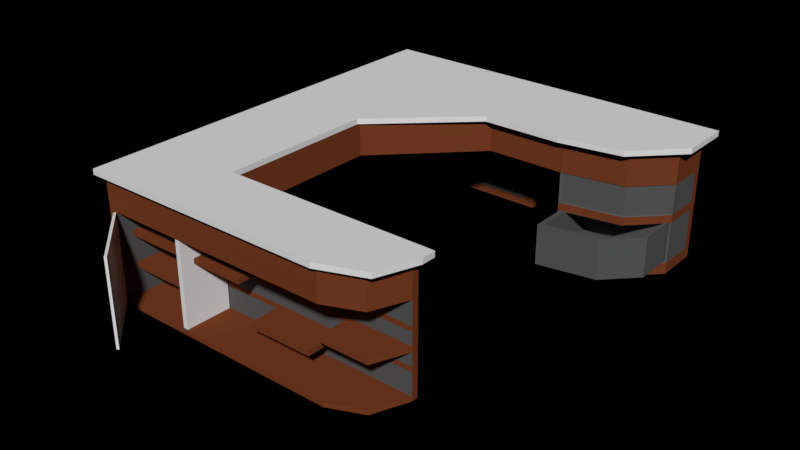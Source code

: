 # Source: Desk_02.blend  (saved by Blender 2.79.0; exported with 4.5.12 LTS)
import bpy
from mathutils import Matrix  # noqa: F401  (used for matrix-valued properties, if any)

bpy.ops.wm.read_factory_settings(use_empty=True)
scene = bpy.context.scene
scene.name = 'Scene'

# ---- collections
col_collection_1 = bpy.data.collections.new('Collection 1'); scene.collection.children.link(col_collection_1)

# ---- materials (node trees are filled in below, after node groups)
mat_material_001 = bpy.data.materials.new('Material.001')
mat_material_001.alpha_threshold = 0.0
mat_material_001.use_transparent_shadow = False
mat_material_001.diffuse_color = (0.1, 0.1, 0.1, 1.0)
mat_material_001.roughness = 0.5
mat_material_001.specular_intensity = 0.0
mat_material = bpy.data.materials.new('Material')
mat_material.alpha_threshold = 0.0
mat_material.use_transparent_shadow = False
mat_material.roughness = 0.5
mat_material.line_color = (0.0, 0.0, 0.0, 1.0)
mat_wood = bpy.data.materials.new('Wood')
mat_wood.alpha_threshold = 0.0
mat_wood.use_transparent_shadow = False
mat_wood.diffuse_color = (0.1902, 0.04864, 0.0174, 1.0)
mat_wood.roughness = 0.5
mat_wood.specular_intensity = 0.0

# ---- material node trees

# ---- world
world_world = bpy.data.worlds.new('World'); scene.world = world_world
world_world.color = (0.0, 0.0, 0.0)
world_world.use_sun_shadow = False
world_world.sun_shadow_jitter_overblur = 0.0
world_world.cycles.sampling_method = 'MANUAL'

# ---- meshes
me_cube_005 = bpy.data.meshes.new('Cube.005')
me_cube_005.from_pydata([(-0.5053, -0.4046, 0.8822), (0.1621, -0.2881, 0.8822), (0.3166, -0.1291, 0.8822), (0.5053, 0.06529, 0.8822), (0.5053, 0.06529, -0.8822), (-0.5053, -0.4046, -0.8822), (0.3166, -0.1291, -0.8822), (0.1621, -0.2881, -0.8822), (-0.5053, 0.5067, 0.8822), (0.1621, 0.5067, 0.8822), (0.3166, 0.5067, 0.8822), (0.5053, 0.5067, 0.8822), (0.5053, 0.5067, -0.8822), (-0.5053, 0.5067, -0.8822), (0.3166, 0.5067, -0.8822), (0.1621, 0.5067, -0.8822), (-0.4486, -0.3613, 0.8822), (0.1619, -0.2547, 0.8822), (0.3032, -0.1092, 0.8822), (0.4758, 0.06863, 0.8822), (-0.4486, 0.4781, 0.8822), (0.1619, 0.4781, 0.8822), (0.3032, 0.4781, 0.8822), (0.4758, 0.4781, 0.8822), (-0.4486, -0.3613, -0.5667), (0.1619, -0.2547, -0.5667), (0.3032, -0.1092, -0.5667), (0.4758, 0.06863, -0.5667), (-0.4486, 0.4781, -0.5667), (0.1619, 0.4781, -0.5667), (0.3032, 0.4781, -0.5667), (0.4758, 0.4781, -0.5667)], [], [(5, 7, 1, 0), (3, 2, 6, 4), (0, 8, 13, 5), (6, 14, 12, 4), (15, 14, 6, 7), (1, 7, 6, 2), (11, 10, 22, 23), (13, 15, 7, 5), (1, 2, 18, 17), (3, 4, 12, 11), (13, 8, 9, 15), (11, 12, 14, 10), (9, 10, 14, 15), (8, 0, 16, 20), (16, 17, 25, 24), (17, 18, 26, 25), (23, 22, 30, 31), (2, 3, 19, 18), (10, 9, 21, 22), (3, 11, 23, 19), (0, 1, 17, 16), (9, 8, 20, 21), (27, 31, 30, 26), (25, 26, 30, 29), (25, 29, 28, 24), (20, 16, 24, 28), (22, 21, 29, 30), (21, 20, 28, 29), (18, 19, 27, 26), (19, 23, 31, 27)])
me_cube_005.materials.append(mat_material_001)
me_cube_005.use_remesh_preserve_volume = False
me_cube_005.use_remesh_preserve_attributes = False
me_cube_005.use_mirror_vertex_groups = False
me_cube_005.update()
me_cube_004 = bpy.data.meshes.new('Cube.004')
me_cube_004.from_pydata([(-0.5053, -0.4046, 0.8822), (0.1621, -0.2881, 0.8822), (0.3166, -0.1291, 0.8822), (0.5053, 0.06529, 0.8822), (0.5053, 0.06529, -0.8822), (-0.5053, -0.4046, -0.8822), (0.3166, -0.1291, -0.8822), (0.1621, -0.2881, -0.8822), (-0.5053, 0.5067, 0.8822), (0.1621, 0.5067, 0.8822), (0.3166, 0.5067, 0.8822), (0.5053, 0.5067, 0.8822), (0.5053, 0.5067, -0.8822), (-0.5053, 0.5067, -0.8822), (0.3166, 0.5067, -0.8822), (0.1621, 0.5067, -0.8822), (-0.4486, -0.3613, 0.8822), (0.1619, -0.2547, 0.8822), (0.3032, -0.1092, 0.8822), (0.4758, 0.06863, 0.8822), (-0.4486, 0.4781, 0.8822), (0.1619, 0.4781, 0.8822), (0.3032, 0.4781, 0.8822), (0.4758, 0.4781, 0.8822), (-0.4486, -0.3613, -0.5667), (0.1619, -0.2547, -0.5667), (0.3032, -0.1092, -0.5667), (0.4758, 0.06863, -0.5667), (-0.4486, 0.4781, -0.5667), (0.1619, 0.4781, -0.5667), (0.3032, 0.4781, -0.5667), (0.4758, 0.4781, -0.5667)], [], [(5, 7, 1, 0), (3, 2, 6, 4), (0, 8, 13, 5), (6, 14, 12, 4), (15, 14, 6, 7), (1, 7, 6, 2), (11, 10, 22, 23), (13, 15, 7, 5), (1, 2, 18, 17), (3, 4, 12, 11), (13, 8, 9, 15), (11, 12, 14, 10), (9, 10, 14, 15), (8, 0, 16, 20), (16, 17, 25, 24), (17, 18, 26, 25), (23, 22, 30, 31), (2, 3, 19, 18), (10, 9, 21, 22), (3, 11, 23, 19), (0, 1, 17, 16), (9, 8, 20, 21), (27, 31, 30, 26), (25, 26, 30, 29), (25, 29, 28, 24), (20, 16, 24, 28), (22, 21, 29, 30), (21, 20, 28, 29), (18, 19, 27, 26), (19, 23, 31, 27)])
me_cube_004.materials.append(mat_material_001)
me_cube_004.use_remesh_preserve_volume = False
me_cube_004.use_remesh_preserve_attributes = False
me_cube_004.use_mirror_vertex_groups = False
me_cube_004.update()
me_cube_003 = bpy.data.meshes.new('Cube.003')
me_cube_003.from_pydata([(0.0005373, 2.35, 0.1654), (-2.079, 0.2573, 0.1654), (-2.079, 2.35, 0.1654), (0.0005367, 1.148, 0.1654), (-2.079, 1.257, 0.1654), (-0.9995, 0.2153, 0.1654), (2.079, 2.35, 0.1654), (-2.079, -2.35, 0.1654), (-1.558, -2.35, 0.1654), (0.8914, 1.148, 0.1654), (2.079, 1.752, 0.1654), (1.595, 1.263, 0.1654), (-1.499, 2.35, 0.1654), (-2.079, -1.705, 0.1654), (-2.079, 1.757, 0.1654), (0.912, 2.35, 0.1654), (-0.9995, -1.553, 0.1654), (-2.079, -1.553, 0.1654), (-1.896, 2.35, 0.1654), (-1.909, -2.35, 0.1654), (1.273, -2.159, 0.1654), (0.7739, -2.35, 0.1654), (1.437, -1.713, 0.1654), (1.437, -1.553, 0.1654), (-0.9995, -2.35, 0.1654), (-2.079, -2.08, 0.1654), (-2.079, 2.171, 0.1654), (2.079, 2.17, 0.1654), (-0.09946, 2.35, 0.1654), (-0.09946, 1.056, 0.1654), (-2.079, 0.3573, 0.1654), (-0.9022, 0.3061, 0.1654), (-2.079, 1.482, 0.1654), (1.811, 1.481, 0.1654), (-0.09946, 1.056, -0.1654), (-0.9022, 0.3061, -0.1654), (-0.9995, -2.35, -0.1654), (1.437, -1.553, -0.1654), (1.273, -2.159, -0.1654), (1.437, -1.713, -0.1654), (-1.558, -2.35, -0.1654), (-2.079, 0.2573, -0.1654), (-0.9995, -1.553, -0.1654), (-0.9995, 0.2153, -0.1654), (0.0005372, 2.35, -0.1654), (-2.079, 1.757, -0.1654), (-2.079, 1.482, -0.1654), (-2.079, -1.705, -0.1654), (-2.079, -1.553, -0.1654), (-1.499, 2.35, -0.1654), (0.0005366, 1.148, -0.1654), (2.079, 1.752, -0.1654), (2.079, 2.17, -0.1654), (1.811, 1.481, -0.1654), (0.8914, 1.148, -0.1654), (1.595, 1.263, -0.1654), (-1.909, -2.35, -0.1654), (0.7739, -2.35, -0.1654), (-2.079, -2.35, -0.1654), (-2.079, -2.08, -0.1654), (2.079, 2.35, -0.1654), (0.912, 2.35, -0.1654), (-0.09946, 2.35, -0.1654), (-2.079, 1.257, -0.1654), (-2.079, 0.3573, -0.1654), (-2.079, 2.171, -0.1654), (-2.079, 2.35, -0.1654), (-1.896, 2.35, -0.1654), (0.9018, 1.754, 0.1654), (0.9089, 2.171, 0.1654), (0.8971, 1.481, 0.1654), (0.8933, 1.262, 0.1654), (-0.09946, 1.482, 0.1654), (0.0005367, 1.482, 0.1654), (-0.09946, 2.171, 0.1654), (0.0005375, 2.171, 0.1654), (-0.09946, 1.755, 0.1654), (0.0005369, 1.755, 0.1654), (-0.09946, 1.26, 0.1654), (0.0005371, 1.26, 0.1654), (-1.526, 0.2357, -0.1654), (-1.525, 0.3332, -0.1654), (-1.513, 1.258, -0.1654), (-1.51, 1.482, -0.1654), (-1.507, 1.757, -0.1654), (-1.502, 2.171, -0.1654), (-1.502, 2.171, 0.1654), (-1.507, 1.757, 0.1654), (-1.51, 1.482, 0.1654), (-1.513, 1.258, 0.1654), (-1.525, 0.3332, 0.1654), (-1.526, 0.2357, 0.1654), (-1.902, 0.2504, -0.1654), (-1.902, 0.3495, -0.1654), (-1.899, 1.258, -0.1654), (-1.899, 1.482, -0.1654), (-1.898, 1.757, -0.1654), (-1.897, 2.171, -0.1654), (-1.897, 2.171, 0.1654), (-1.898, 1.757, 0.1654), (-1.899, 1.482, 0.1654), (-1.899, 1.258, 0.1654), (-1.902, 0.3495, 0.1654), (-1.902, 0.2504, 0.1654), (-0.9995, -1.708, 0.1654), (-1.55, -1.707, 0.1654), (-1.907, -1.706, 0.1654), (-1.907, -1.706, -0.1654), (-1.55, -1.707, -0.1654), (-0.9995, -1.708, -0.1654), (-1.908, -2.084, -0.1654), (-1.555, -2.092, -0.1654), (-0.9995, -2.105, -0.1654), (-0.9995, -2.105, 0.1654), (-1.555, -2.092, 0.1654), (-1.908, -2.084, 0.1654), (-1.907, -1.553, 0.1654), (-1.548, -1.553, 0.1654), (-1.548, -1.553, -0.1654), (-1.907, -1.553, -0.1654)], [], [(6, 27, 52, 60), (2, 18, 67, 66), (13, 17, 48, 47), (14, 26, 65, 45), (12, 28, 62, 49), (25, 13, 47, 59), (9, 3, 50, 54), (24, 8, 40, 36), (27, 10, 51, 52), (16, 23, 37, 42), (20, 21, 57, 38), (33, 11, 55, 53), (23, 22, 39, 37), (11, 9, 54, 55), (22, 20, 38, 39), (29, 31, 35, 34), (19, 7, 58, 56), (1, 30, 64, 41), (21, 24, 36, 57), (8, 19, 56, 40), (3, 29, 34, 50), (7, 25, 59, 58), (18, 12, 49, 67), (10, 33, 53, 51), (15, 6, 60, 61), (17, 1, 41, 48), (28, 0, 44, 62), (5, 16, 42, 43), (31, 5, 43, 35), (30, 4, 63, 64), (0, 15, 61, 44), (4, 32, 46, 63), (26, 2, 66, 65), (32, 14, 45, 46), (109, 42, 37, 39), (11, 71, 9), (85, 49, 62, 44, 61, 60, 52), (12, 86, 74, 28), (84, 51, 53, 83), (85, 52, 51, 84), (87, 88, 72, 76), (86, 87, 76, 74), (83, 53, 55, 82), (33, 70, 71, 11), (9, 71, 79, 3), (71, 70, 73, 79), (68, 70, 33, 10), (15, 69, 27, 6), (69, 68, 10, 27), (3, 79, 78, 29), (115, 25, 7, 19), (79, 73, 72, 78), (101, 100, 32, 4), (76, 72, 73, 77), (77, 73, 70, 68), (28, 74, 75, 0), (0, 75, 69, 15), (74, 76, 77, 75), (75, 77, 68, 69), (82, 55, 54, 50, 34, 35, 81), (81, 35, 43, 80), (102, 30, 1, 103), (102, 101, 4, 30), (97, 85, 84, 96), (96, 84, 83, 95), (95, 83, 82, 94), (94, 82, 81, 93), (93, 81, 80, 92), (67, 49, 85, 97), (110, 111, 40, 56), (31, 90, 91, 5), (29, 78, 89, 90, 31), (78, 72, 88, 89), (99, 100, 88, 87), (98, 99, 87, 86), (18, 98, 86, 12), (113, 24, 21, 20), (65, 97, 96, 45), (45, 96, 95, 46), (46, 95, 94, 63), (63, 94, 93, 64), (64, 93, 92, 41), (66, 67, 97, 65), (59, 110, 56, 58), (90, 102, 103, 91), (90, 89, 101, 102), (89, 88, 100, 101), (14, 32, 100, 99), (26, 14, 99, 98), (114, 115, 19, 8), (2, 26, 98, 18), (111, 112, 36, 40), (113, 114, 8, 24), (117, 116, 106, 105), (16, 117, 105, 104), (16, 104, 22, 23), (116, 17, 13, 106), (118, 42, 109, 108), (119, 118, 108, 107), (48, 119, 107, 47), (112, 109, 39, 38), (108, 109, 112, 111), (107, 108, 111, 110), (47, 107, 110, 59), (36, 112, 38, 57), (105, 106, 115, 114), (104, 105, 114, 113), (106, 13, 25, 115), (104, 113, 20, 22), (91, 103, 116, 117), (103, 1, 17, 116), (5, 91, 117, 16), (92, 80, 118, 119), (41, 92, 119, 48), (80, 43, 42, 118)])
me_cube_003.materials.append(mat_material)
me_cube_003.use_remesh_preserve_volume = False
me_cube_003.use_remesh_preserve_attributes = False
me_cube_003.use_mirror_vertex_groups = False
me_cube_003.update()
me_cube_002 = bpy.data.meshes.new('Cube.002')
me_cube_002.from_pydata([(0.8995, -0.01401, -1.282), (0.8995, -0.01401, -2.653), (0.8406, -0.01323, -2.653), (0.8995, -0.01401, 2.653), (0.8995, -0.01401, 1.244), (0.8995, -0.01401, 0.9411), (0.8995, -0.01401, 0.1516), (0.8995, -0.01401, -0.1516), (0.8995, -0.01401, -0.689), (0.8995, -0.01401, -0.9785), (0.8406, -0.01284, 2.653), (0.8406, -0.01294, 1.244), (0.8406, -0.01296, 0.9411), (0.8406, -0.01303, 0.1516), (0.8406, -0.01305, -0.1516), (0.8406, -0.01311, -0.9785), (0.8406, -0.01313, -1.282), (0.8406, -0.01309, -0.689), (0.8999, 0.01393, -0.6891), (0.8999, 0.01393, -0.9785), (0.8411, 0.01501, 1.244), (0.8411, 0.0151, 2.653), (0.8999, 0.01393, -1.282), (0.8999, 0.01393, -2.653), (0.8411, 0.01491, 0.1516), (0.8411, 0.01498, 0.9411), (0.8999, 0.01393, -0.1516), (0.8411, 0.01471, -2.653), (0.8411, 0.01485, -0.6891), (0.8411, 0.01489, -0.1516), (0.8999, 0.01393, 2.653), (0.8411, 0.01483, -0.9785), (0.8999, 0.01393, 1.244), (0.8999, 0.01393, 0.9411), (0.8999, 0.01393, 0.1516), (0.8411, 0.01481, -1.282), (-0.0002301, -0.01387, 1.244), (-0.0002301, -0.01389, 0.9411), (-0.0002301, -0.01396, 0.1516), (-0.0002301, -0.01398, -0.1516), (-0.0002301, -0.01404, -0.9785), (-0.00023, -0.01407, -1.282), (-0.00023, -0.01417, -2.653), (-0.00023, -0.01377, 2.653), (-0.00023, -0.01402, -0.6891), (0.00023, 0.01408, 1.244), (0.00023, 0.01398, 0.1516), (0.00023, 0.01392, -0.6891), (0.00023, 0.0139, -0.9785), (0.00023, 0.01388, -1.282), (0.0002301, 0.01417, 2.653), (0.00023, 0.01405, 0.941), (0.00023, 0.01378, -2.653), (0.00023, 0.01396, -0.1516)], [], [(3, 10, 11, 4), (4, 11, 12, 5), (5, 12, 13, 6), (6, 13, 14, 7), (7, 14, 17, 8), (8, 17, 15, 9), (9, 15, 16, 0), (0, 16, 2, 1), (19, 18, 8, 9), (11, 10, 43, 36), (22, 19, 9, 0), (23, 22, 0, 1), (24, 29, 53, 46), (18, 26, 7, 8), (27, 23, 1, 2), (2, 16, 41, 42), (30, 21, 10, 3), (16, 15, 40, 41), (32, 30, 3, 4), (29, 28, 47, 53), (33, 32, 4, 5), (31, 35, 49, 48), (34, 33, 5, 6), (14, 13, 38, 39), (26, 34, 6, 7), (21, 20, 45, 50), (50, 45, 36, 43), (51, 46, 38, 37), (53, 47, 44, 39), (47, 48, 40, 44), (45, 51, 37, 36), (46, 53, 39, 38), (48, 49, 41, 40), (49, 52, 42, 41), (25, 24, 46, 51), (13, 12, 37, 38), (27, 2, 42, 52), (20, 25, 51, 45), (17, 14, 39, 44), (10, 21, 50, 43), (35, 27, 52, 49), (15, 17, 44, 40), (28, 31, 48, 47), (12, 11, 36, 37)])
me_cube_002.materials.append(mat_material)
me_cube_002.use_remesh_preserve_volume = False
me_cube_002.use_remesh_preserve_attributes = False
me_cube_002.use_mirror_vertex_groups = False
me_cube_002.update()
me_cube_001 = bpy.data.meshes.new('Cube.001')
me_cube_001.from_pydata([(0.4544, 0.2789, 2.653), (0.4544, 0.2789, -2.653), (0.4544, 0.2789, 1.244), (0.4544, 0.2789, 0.9407), (0.4544, 0.2789, 0.1513), (0.4544, 0.2789, -0.1519), (0.4544, 0.2789, -0.9788), (0.4544, 0.2789, -1.282), (0.4544, 0.2789, -0.6894), (0.3956, 0.2799, -0.6894), (0.3956, 0.2798, -0.9788), (0.3956, 0.2801, 2.653), (0.3956, 0.2798, -1.282), (0.3956, 0.28, 1.244), (0.3956, 0.2797, -2.653), (0.3956, 0.28, 0.9407), (0.3956, 0.2799, 0.1513), (0.3956, 0.2799, -0.1519), (0.4457, -0.252, -0.6888), (0.4457, -0.252, -0.9782), (0.3869, -0.2509, 1.245), (0.3869, -0.2508, 2.653), (0.4457, -0.252, -1.281), (0.4457, -0.252, -2.653), (0.3869, -0.251, 0.1519), (0.3869, -0.251, 0.9413), (0.4457, -0.252, -0.1513), (0.3869, -0.2512, -2.653), (0.3869, -0.2511, -0.6888), (0.3869, -0.251, -0.1513), (0.4457, -0.252, 2.653), (0.3869, -0.2511, -0.9782), (0.4457, -0.252, 1.245), (0.4457, -0.252, 0.9413), (0.4457, -0.252, 0.1519), (0.3869, -0.2511, -1.281)], [], [(0, 2, 13, 11), (2, 3, 15, 13), (3, 4, 16, 15), (4, 5, 17, 16), (5, 8, 9, 17), (8, 6, 10, 9), (6, 7, 12, 10), (7, 1, 14, 12), (12, 14, 27, 35), (5, 4, 34, 26), (10, 12, 35, 31), (4, 3, 33, 34), (16, 17, 29, 24), (3, 2, 32, 33), (13, 15, 25, 20), (2, 0, 30, 32), (9, 10, 31, 28), (0, 11, 21, 30), (17, 9, 28, 29), (14, 1, 23, 27), (8, 5, 26, 18), (15, 16, 24, 25), (1, 7, 22, 23), (7, 6, 19, 22), (11, 13, 20, 21), (6, 8, 18, 19), (21, 20, 32, 30), (20, 25, 33, 32), (25, 24, 34, 33), (24, 29, 26, 34), (29, 28, 18, 26), (28, 31, 19, 18), (31, 35, 22, 19), (35, 27, 23, 22)])
me_cube_001.materials.append(mat_material)
me_cube_001.use_remesh_preserve_volume = False
me_cube_001.use_remesh_preserve_attributes = False
me_cube_001.use_mirror_vertex_groups = False
me_cube_001.update()
me_cube = bpy.data.meshes.new('Cube')
me_cube.from_pydata([(0.02218, 2.265, 1.789), (-1.978, 0.2648, 1.789), (-1.978, 2.265, 1.789), (0.02218, 2.265, 3.789), (-1.978, 0.2648, 3.789), (-1.978, 2.265, 3.789), (0.02218, 1.265, 1.789), (-1.978, 1.265, 1.789), (0.02218, 1.265, 3.789), (-1.978, 1.265, 3.789), (-0.9778, 2.265, 1.789), (-0.9778, 0.2648, 1.789), (-0.9778, 2.265, 3.789), (-0.9778, 0.2648, 3.789), (-0.9778, 1.265, 1.789), (1.978, 2.265, 1.789), (1.978, 2.265, 3.789), (-1.978, -2.265, 1.789), (-1.978, -2.265, 3.789), (-0.9778, -1.706, 1.789), (-1.537, -2.265, 1.789), (-0.9778, -2.101, 1.789), (-1.537, -2.265, 3.789), (1.978, 1.76, 1.789), (0.913, 1.265, 1.789), (1.616, 1.388, 1.789), (0.913, 1.265, 3.789), (1.978, 1.76, 3.789), (1.616, 1.388, 3.789), (-1.478, 2.265, 1.789), (-1.478, 0.2648, 1.789), (-1.478, 2.265, 3.789), (-1.478, 1.265, 1.789), (-1.978, -1.698, 3.789), (-1.978, -1.698, 1.789), (-1.514, -1.698, 1.789), (-1.978, 1.765, 1.789), (-1.978, 1.765, 3.789), (0.02218, 1.765, 1.789), (-0.9778, 1.765, 1.789), (-1.478, 1.765, 1.789), (0.9336, 2.265, 3.789), (0.913, 2.265, 1.789), (0.913, 1.762, 1.789), (-0.9778, -1.631, 1.789), (-0.9778, -1.631, 3.789), (-1.513, -1.624, 1.789), (-1.978, -1.624, 3.789), (-1.978, -1.624, 1.789), (-1.875, 2.265, 1.789), (-1.875, 0.2648, 1.789), (-1.875, 2.265, 3.789), (-1.875, 1.265, 1.789), (-1.887, -2.265, 1.789), (-1.887, -2.265, 3.789), (-1.882, -1.698, 1.789), (-1.875, 1.765, 1.789), (-1.882, -1.624, 1.789), (-1.978, -1.698, -3.789), (-1.978, -2.265, -3.789), (-0.9778, -1.631, -3.789), (-0.9778, -1.706, -3.789), (-1.887, -2.265, -3.789), (-1.978, -1.624, -3.789), (-1.882, -1.698, -3.789), (-1.514, -1.698, -3.789), (-1.513, -1.624, -3.789), (-1.882, -1.624, -3.789), (-0.9778, -1.706, -3.517), (-1.978, -1.624, -3.517), (-1.882, -1.624, -3.517), (-0.9778, -1.631, -3.517), (-1.887, -2.265, -3.517), (-1.882, -1.698, -3.517), (-1.978, -2.265, -3.517), (-1.513, -1.624, -3.517), (-1.978, -1.698, -3.517), (-1.514, -1.698, -3.517), (-0.9778, -2.101, -3.789), (-0.9778, -2.101, -3.517), (-1.52, -2.265, -3.789), (-1.52, -2.265, -3.517), (1.191, -2.101, 3.789), (0.7956, -2.265, 3.789), (0.7956, -2.265, 1.789), (1.191, -2.101, 1.789), (1.355, -1.706, 3.789), (1.355, -1.706, 1.789), (1.355, -1.631, 1.789), (1.355, -1.631, 3.789), (1.355, -1.706, -3.517), (1.355, -1.706, -3.789), (1.355, -1.631, -3.789), (1.355, -1.631, -3.517), (1.191, -2.101, -3.789), (1.191, -2.101, -3.517), (0.8124, -2.265, -3.789), (0.8124, -2.265, -3.517), (0.913, 1.265, -3.789), (1.616, 1.388, -3.789), (1.978, 1.76, -3.789), (1.978, 2.265, -3.789), (0.913, 2.265, -3.789), (0.913, 1.762, -3.789), (-0.9778, -2.265, 3.789), (-0.9778, -2.265, 1.789), (-0.9778, -2.265, -3.789), (-0.9778, -2.265, -3.517), (-1.978, -2.077, 1.789), (-1.978, -2.09, -3.517), (-1.978, -2.072, 3.789), (-1.978, -2.094, -3.789), (-1.518, -2.097, -3.789), (-1.886, -2.094, -3.789), (-1.885, -2.101, -3.517), (-1.885, -2.101, 1.789), (-1.529, -2.101, 1.789), (-1.518, -2.101, -3.517), (-1.978, 2.179, 1.789), (-1.978, 2.179, 3.789), (-0.9778, 2.179, 1.789), (1.978, 2.178, 1.789), (1.978, 2.178, 3.789), (-1.478, 2.179, 1.789), (0.02218, 2.179, 1.789), (0.913, 2.178, 1.789), (-1.875, 2.179, 1.789), (1.978, 2.178, -3.789), (0.913, 2.178, -3.789), (-1.875, 2.265, -3.789), (-1.978, 2.265, -3.789), (-1.875, 0.2648, -3.789), (-1.978, 0.2648, -3.789), (-1.978, 2.179, -3.789), (-1.978, 1.265, -3.789), (-1.875, 1.265, -3.789), (0.02218, 2.265, -3.789), (-0.9778, 2.265, -3.789), (-0.9778, 2.179, -3.789), (-1.478, 2.265, -3.789), (-1.478, 2.179, -3.789), (-1.978, 1.765, -3.789), (-1.875, 1.765, -3.789), (-1.875, 2.179, -3.789), (0.02218, 2.179, -3.789), (-0.07782, 2.265, 1.789), (-0.07782, 2.265, 3.789), (-0.07782, 1.265, 1.789), (-0.07782, 1.765, 1.789), (-0.07782, 2.179, 1.789), (-0.07782, 2.265, -3.789), (-0.07782, 2.179, -3.789), (-0.07782, 1.16, 1.789), (-0.07782, 1.166, 3.789), (-1.978, 0.3648, 1.789), (-1.978, 0.3648, 3.789), (-0.9778, 0.3648, 1.789), (-1.478, 0.3648, 1.789), (-1.875, 0.3648, 1.789), (-1.978, 0.3648, -3.789), (-1.875, 0.3648, -3.789), (-0.07782, 1.49, 1.789), (-0.8965, 0.3458, 1.789), (-0.8806, 0.3622, 3.789), (-1.875, 1.49, -3.789), (-1.978, 1.49, -3.789), (0.913, 1.489, -3.789), (1.779, 1.555, -3.789), (-1.875, 1.49, 1.789), (0.913, 1.489, 1.789), (-1.478, 1.49, 1.789), (-0.9778, 1.49, 1.789), (-1.978, 1.49, 3.789), (-1.978, 1.49, 1.789), (1.779, 1.555, 1.789), (1.779, 1.555, 3.789), (0.02218, 1.49, 1.789), (-1.875, 0.3648, -1.558), (-1.875, 0.3648, -0.4422), (-1.875, 1.265, -0.4422), (-1.875, 1.265, -1.558), (-1.978, 0.3648, -1.558), (-1.978, 0.3648, -0.4422), (-1.978, 0.2648, -1.558), (-1.978, 0.2648, -0.4422), (-0.07782, 2.179, -1.558), (-0.07782, 2.179, -0.4422), (0.02218, 2.179, -0.4422), (0.02218, 2.179, -1.558), (-0.07782, 2.265, -1.558), (-0.07782, 2.265, -0.4422), (-0.9778, 2.265, -0.4422), (-0.9778, 2.265, -1.558), (-1.875, 1.765, -1.558), (-1.875, 1.765, -0.4422), (-1.478, 2.265, -0.4422), (-1.478, 2.265, -1.558), (-1.875, 2.265, -1.558), (-1.875, 2.265, -0.4422), (-1.978, 1.765, -0.4422), (-1.978, 1.765, -1.558), (-1.978, 1.265, -1.558), (-1.978, 1.265, -0.4422), (-1.978, 2.179, -0.4422), (-1.978, 2.179, -1.558), (0.02218, 2.265, -0.4422), (0.02218, 2.265, -1.558), (-1.978, 2.265, -0.4422), (-1.978, 2.265, -1.558), (-1.875, 0.2648, -0.4422), (-1.875, 0.2648, -1.558), (-0.9778, 2.179, -1.558), (-0.9778, 2.179, -0.4422), (-1.875, 2.179, -1.558), (-1.875, 2.179, -0.4422), (-1.478, 2.179, -0.4422), (-1.478, 2.179, -1.558), (-1.875, 1.49, -1.558), (-1.875, 1.49, -0.4422), (-1.978, 1.49, -1.558), (-1.978, 1.49, -0.4422), (-1.203, 2.265, 1.789), (-1.203, 0.2648, 1.789), (-1.203, 2.265, 3.789), (-1.203, 1.265, 1.789), (-1.219, -1.702, 1.789), (-1.203, 1.765, 1.789), (-1.219, -1.628, 1.789), (-1.219, -1.702, -3.789), (-1.219, -1.628, -3.789), (-1.219, -1.702, -3.517), (-1.219, -1.628, -3.517), (-1.222, -2.265, -3.789), (-1.229, -2.265, 3.789), (-1.229, -2.265, 1.789), (-1.222, -2.265, -3.517), (-1.221, -2.099, -3.789), (-1.226, -2.101, 1.789), (-1.221, -2.101, -3.517), (-1.203, 2.179, 1.789), (-1.203, 2.265, -3.789), (-1.203, 2.179, -3.789), (-1.203, 0.3648, 1.789), (-1.203, 2.265, -1.558), (-1.203, 2.265, -0.4422), (-1.203, 2.179, -0.4422), (-1.203, 2.179, -1.558), (-1.203, 1.49, 1.789), (1.616, 1.388, -0.07041), (1.616, 1.388, -3.077), (1.978, 1.76, -3.077), (1.978, 1.76, -0.07041), (0.913, 1.762, -0.07041), (0.913, 1.762, -3.077), (0.913, 1.265, -3.077), (0.913, 1.265, -0.07041), (0.913, 2.265, -0.07041), (0.913, 2.265, -3.077), (1.978, 2.265, -3.077), (1.978, 2.265, -0.07041), (1.978, 2.178, -0.07041), (1.978, 2.178, -3.077), (0.913, 2.178, -0.07041), (0.913, 2.178, -3.077), (0.913, 1.489, -0.07041), (0.913, 1.489, -3.077), (1.779, 1.555, -0.07041), (1.779, 1.555, -3.077), (0.9402, 1.277, 1.741), (1.608, 1.394, 1.741), (1.762, 1.553, 1.741), (1.951, 1.747, 1.741), (1.951, 1.747, -0.02306), (0.9402, 1.277, -0.02306), (1.608, 1.394, -0.02306), (1.762, 1.553, -0.02306), (0.9402, 2.178, 1.741), (1.608, 2.172, 1.741), (1.762, 2.172, 1.741), (1.951, 2.172, 1.741), (1.951, 2.172, -0.02306), (0.9402, 2.178, -0.02306), (1.608, 2.172, -0.02306), (1.762, 2.172, -0.02306), (1.616, 1.388, -0.5568), (1.978, 1.76, -0.5568), (0.913, 1.762, -0.5568), (0.913, 1.265, -0.5568), (0.913, 2.265, -0.5568), (1.978, 2.265, -0.5568), (1.978, 2.178, -0.5568), (0.913, 2.178, -0.5568), (0.913, 1.489, -0.5568), (1.779, 1.555, -0.5568), (1.609, 1.393, -0.611), (1.609, 1.393, -3.022), (1.765, 1.553, -0.611), (1.765, 1.553, -3.022), (1.955, 1.749, -3.022), (0.9359, 1.275, -3.022), (1.955, 1.749, -0.611), (0.9359, 1.275, -0.611), (1.609, 2.178, -0.611), (1.609, 2.178, -3.022), (1.765, 2.178, -0.611), (1.765, 2.178, -3.022), (1.955, 2.178, -3.022), (0.9286, 2.178, -3.022), (1.955, 2.178, -0.611), (0.9286, 2.178, -0.611), (-1.978, -1.624, -2.146), (-1.978, -1.624, -1.843), (-1.978, -1.624, -1.016), (-1.978, -1.624, -0.7127), (-1.978, -1.624, 0.07677), (-1.978, -1.624, 0.38), (-0.9778, -1.631, -2.146), (-0.9778, -1.631, -1.843), (-0.9778, -1.631, -1.016), (-0.9778, -1.631, -0.7127), (-0.9778, -1.631, 0.07677), (-0.9778, -1.631, 0.38), (-1.882, -1.698, -2.146), (-1.882, -1.698, -1.843), (-1.882, -1.698, -1.016), (-1.882, -1.698, -0.7127), (-1.882, -1.698, 0.07677), (-1.882, -1.698, 0.38), (-1.513, -1.624, -2.146), (-1.513, -1.624, -1.843), (-1.513, -1.624, -1.016), (-1.513, -1.624, -0.7127), (-1.513, -1.624, 0.07677), (-1.513, -1.624, 0.38), (-1.978, -1.698, -2.146), (-1.978, -1.698, -1.843), (-1.978, -1.698, -1.016), (-1.978, -1.698, -0.7127), (-1.978, -1.698, 0.07677), (-1.978, -1.698, 0.38), (-0.9778, -1.706, 0.38), (-0.9778, -1.706, 0.07677), (-0.9778, -1.706, -0.7127), (-0.9778, -1.706, -1.016), (-0.9778, -1.706, -1.843), (-0.9778, -1.706, -2.146), (-1.882, -1.624, 0.38), (-1.882, -1.624, 0.07677), (-1.882, -1.624, -0.7127), (-1.882, -1.624, -1.016), (-1.882, -1.624, -1.843), (-1.882, -1.624, -2.146), (-1.887, -2.265, 0.38), (-1.887, -2.265, 0.07677), (-1.887, -2.265, -0.7127), (-1.887, -2.265, -1.016), (-1.887, -2.265, -1.843), (-1.887, -2.265, -2.146), (-1.978, -2.265, 0.38), (-1.978, -2.265, 0.07677), (-1.978, -2.265, -0.7127), (-1.978, -2.265, -1.016), (-1.978, -2.265, -1.843), (-1.978, -2.265, -2.146), (-1.514, -1.698, 0.38), (-1.514, -1.698, 0.07677), (-1.514, -1.698, -0.7127), (-1.514, -1.698, -1.016), (-1.514, -1.698, -1.843), (-1.514, -1.698, -2.146), (1.355, -1.631, -2.146), (1.355, -1.631, -1.843), (1.355, -1.631, -1.016), (1.355, -1.631, -0.7127), (1.355, -1.631, 0.07677), (1.355, -1.631, 0.38), (1.355, -1.706, 0.38), (1.355, -1.706, 0.07677), (1.355, -1.706, -0.7127), (1.355, -1.706, -1.016), (1.355, -1.706, -1.843), (1.355, -1.706, -2.146), (-1.978, -2.088, -2.146), (-1.978, -2.086, -1.843), (-1.978, -2.084, -1.016), (-1.978, -2.083, -0.7127), (-1.978, -2.081, 0.07677), (-1.978, -2.079, 0.38), (-1.885, -2.101, 0.38), (-1.885, -2.101, 0.07677), (-1.885, -2.101, -0.7127), (-1.885, -2.101, -1.016), (-1.885, -2.101, -1.843), (-1.885, -2.101, -2.146), (-1.219, -1.628, 0.38), (-1.219, -1.628, 0.07677), (-1.219, -1.628, -0.7127), (-1.219, -1.628, -1.016), (-1.219, -1.628, -1.843), (-1.219, -1.628, -2.146), (-1.219, -1.702, 0.38), (-1.219, -1.702, 0.07677), (-1.219, -1.702, -0.7127), (-1.219, -1.702, -1.016), (-1.219, -1.702, -1.843), (-1.219, -1.702, -2.146), (0.6128, -2.265, 1.789), (0.6128, -2.265, 3.789), (0.625, -1.706, -3.789), (0.625, -1.631, -3.789), (0.625, -1.631, -3.517), (0.625, -2.101, 1.789), (0.625, -2.101, -3.517), (0.625, -1.706, -3.517), (0.625, -1.631, 3.789), (0.625, -2.101, -3.789), (0.625, -1.706, 1.789), (0.625, -1.631, 1.789), (0.625, -2.265, -3.517), (0.625, -2.265, -3.789), (0.625, -1.631, -2.146), (0.625, -1.631, -1.843), (0.625, -1.631, -1.016), (0.625, -1.631, -0.7127), (0.625, -1.631, 0.07677), (0.625, -1.631, 0.38), (0.625, -1.706, 0.38), (0.625, -1.706, 0.07677), (0.625, -1.706, -0.7127), (0.625, -1.706, -1.016), (0.625, -1.706, -1.843), (0.625, -1.706, -2.146), (1.191, -2.101, -0.7127), (1.191, -2.101, -1.016), (0.625, -2.101, -0.7127), (0.625, -2.101, -1.016), (-0.3684, -1.706, -3.789), (-0.3684, -1.631, -3.789), (-0.3684, -1.706, -3.517), (-0.3684, -1.631, 3.789), (-0.3684, -1.706, 1.789), (-0.3684, -2.265, -3.789), (-0.3731, -2.265, 1.789), (-0.3731, -2.265, 3.789), (-0.3684, -1.631, -3.517), (-0.3684, -2.101, 1.789), (-0.3684, -2.101, -3.517), (-0.3684, -2.101, -3.789), (-0.3684, -1.631, 1.789), (-0.3684, -2.265, -3.517), (-0.3684, -1.631, -2.146), (-0.3684, -1.631, -1.843), (-0.3684, -1.631, -1.016), (-0.3684, -1.631, -0.7127), (-0.3684, -1.631, 0.07677), (-0.3684, -1.631, 0.38), (-0.3684, -1.706, 0.38), (-0.3684, -1.706, 0.07677), (-0.3684, -1.706, -0.7127), (-0.3684, -1.706, -1.016), (-0.3684, -1.706, -1.843), (-0.3684, -1.706, -2.146), (-0.9778, -2.101, 0.38), (-0.9778, -2.101, 0.07677), (-0.3684, -2.101, 0.38), (-0.3684, -2.101, 0.07677), (-0.2546, -2.265, 1.789), (-0.2546, -2.265, 3.789), (-0.2462, -1.631, -3.517), (-0.2462, -2.101, 1.789), (-0.2462, -2.101, -3.517), (-0.2462, -2.101, -3.789), (-0.2462, -1.631, 1.789), (-0.2462, -2.265, -3.517), (-0.2462, -1.631, -2.146), (-0.2462, -1.631, -1.843), (-0.2462, -1.631, -1.016), (-0.2462, -1.631, -0.7127), (-0.2462, -1.631, 0.07677), (-0.2462, -1.631, 0.38), (-0.2462, -1.706, 0.38), (-0.2462, -1.706, 0.07677), (-0.2462, -1.706, -0.7127), (-0.2462, -1.706, -1.016), (-0.2462, -1.706, -1.843), (-0.2462, -1.706, -2.146), (-0.2462, -1.706, -3.789), (-0.2462, -1.631, -3.789), (-0.2462, -1.706, -3.517), (-0.2462, -1.631, 3.789), (-0.2462, -1.706, 1.789), (-0.2462, -2.265, -3.789), (0.4843, -2.265, 1.789), (0.4843, -2.265, 3.789), (0.4959, -1.631, -3.517), (0.4959, -2.101, 1.789), (0.4959, -2.101, -3.517), (0.4959, -2.101, -3.789), (0.4959, -1.631, 1.789), (0.4959, -2.265, -3.517), (0.4959, -1.631, -2.146), (0.4959, -1.631, -1.843), (0.4959, -1.631, -1.016), (0.4959, -1.631, -0.7127), (0.4959, -1.631, 0.07677), (0.4959, -1.631, 0.38), (0.4959, -1.706, 0.38), (0.4959, -1.706, 0.07677), (0.4959, -1.706, -0.7127), (0.4959, -1.706, -1.016), (0.4959, -1.706, -1.843), (0.4959, -1.706, -2.146), (0.4959, -1.706, -3.789), (0.4959, -1.631, -3.789), (0.4959, -1.706, -3.517), (0.4959, -1.631, 3.789), (0.4959, -1.706, 1.789), (0.4959, -2.265, -3.789), (-0.2462, -2.101, -2.146), (-0.2462, -2.101, -1.843), (0.4959, -2.101, -1.843), (0.4959, -2.101, -2.146), (-1.978, -1.624, -1.553), (-0.9778, -1.631, -1.553), (-1.882, -1.698, -1.553), (-1.513, -1.624, -1.553), (-1.978, -1.698, -1.553), (-0.9778, -1.706, -1.553), (-1.882, -1.624, -1.553), (-1.887, -2.265, -1.553), (-1.978, -2.265, -1.553), (-1.514, -1.698, -1.553), (1.355, -1.631, -1.553), (1.355, -1.706, -1.553), (-1.978, -2.085, -1.553), (-1.885, -2.101, -1.553), (-1.219, -1.628, -1.553), (-1.219, -1.702, -1.553), (0.625, -1.706, -1.553), (0.625, -1.631, -1.553), (-0.3684, -1.631, -1.553), (-0.3684, -1.706, -1.553), (-0.2462, -1.631, -1.553), (-0.2462, -1.706, -1.553), (0.4959, -1.631, -1.553), (0.4959, -1.706, -1.553), (-1.219, -2.101, -1.843), (-1.219, -2.101, -1.553), (-1.514, -2.101, -1.843), (-1.514, -2.101, -1.553), (-1.219, -2.101, 0.38), (-1.219, -2.101, 0.07677), (-1.513, -2.101, 0.38), (-1.514, -2.101, 0.07677), (-1.037, -1.705, -1.553), (-1.037, -2.265, 1.789), (-1.037, -2.101, -3.517), (-1.037, -1.705, -1.843), (-1.037, -1.705, 1.789), (-1.037, -1.705, -2.146), (-1.037, -1.705, 0.38), (-1.037, -1.705, -3.517), (-1.037, -2.101, 1.789), (-1.037, -2.265, -3.789), (-1.037, -1.705, 0.07677), (-1.037, -1.705, -0.7127), (-1.037, -2.265, -3.517), (-1.037, -2.265, 3.789), (-1.037, -1.705, -1.016), (-1.886, -2.199, 1.789), (-1.519, -2.199, -3.517), (0.9537, -2.199, 3.789), (0.9537, -2.199, 1.789), (0.9638, -2.199, -3.789), (0.9638, -2.199, -3.517), (-0.9778, -2.199, 1.789), (-0.9778, -2.199, -3.517), (-0.9778, -2.199, -3.789), (-1.886, -2.199, -3.517), (-1.534, -2.199, 1.789), (-1.228, -2.199, 1.789), (-1.221, -2.199, -3.517), (-1.886, -2.199, -2.146), (-1.886, -2.199, -1.843), (-1.886, -2.199, -1.016), (-1.886, -2.199, -0.7127), (-1.886, -2.199, 0.07677), (-1.886, -2.199, 0.38), (0.625, -2.199, -3.789), (0.6177, -2.199, 1.789), (0.625, -2.199, -3.517), (-0.3684, -2.199, -3.517), (-0.3712, -2.199, 1.789), (-0.3684, -2.199, -3.789), (-0.2462, -2.199, -3.517), (-0.2512, -2.199, 1.789), (-0.2462, -2.199, -3.789), (0.4959, -2.199, -3.517), (0.4889, -2.199, 1.789), (0.4959, -2.199, -3.789), (-1.886, -2.199, -1.553), (-1.037, -2.199, 1.789), (-1.037, -2.199, -3.517), (-1.037, -2.101, 0.38), (-1.037, -2.101, 0.07677), (-1.037, -2.101, -1.843), (-1.037, -2.101, -1.553), (-1.875, 1.49, -3.298), (-1.978, 1.49, -3.298), (-1.875, 0.3648, -3.298), (-1.875, 1.265, -3.298), (-1.978, 0.3648, -3.298), (-1.978, 0.2648, -3.298), (-0.07782, 2.179, -3.298), (0.02218, 2.179, -3.298), (-0.07782, 2.265, -3.298), (-0.9778, 2.265, -3.298), (-1.875, 1.765, -3.298), (-1.478, 2.265, -3.298), (-1.875, 2.265, -3.298), (-1.978, 1.765, -3.298), (-1.978, 1.265, -3.298), (-1.978, 2.179, -3.298), (0.02218, 2.265, -3.298), (-1.978, 2.265, -3.298), (-1.875, 0.2648, -3.298), (-0.9778, 2.179, -3.298), (-1.875, 2.179, -3.298), (-1.478, 2.179, -3.298), (-1.203, 2.179, -3.298), (-1.203, 2.265, -3.298)], [], [(7, 173, 220, 202), (118, 119, 5, 2), (51, 49, 2, 5), (154, 155, 9, 7), (176, 38, 43, 169), (205, 187, 188, 206), (161, 147, 14, 171), (146, 145, 10, 12), (8, 6, 24, 26), (42, 41, 16, 15), (33, 34, 108, 110), (53, 54, 18, 17), (413, 412, 95, 90), (581, 238, 117, 570), (55, 35, 116, 115), (26, 24, 25, 28), (175, 174, 23, 27), (121, 122, 27, 23), (247, 224, 32, 170), (223, 221, 29, 31), (242, 222, 30, 157), (232, 236, 78, 563), (72, 74, 59, 62), (47, 48, 34, 33), (227, 46, 30, 222), (239, 226, 40, 123), (149, 148, 39, 120), (214, 194, 193, 213), (173, 172, 37, 36), (265, 253, 103, 166), (125, 124, 0, 42), (0, 3, 41, 42), (267, 249, 99, 167), (4, 1, 48, 47), (50, 30, 46, 57), (11, 13, 45, 44), (1, 50, 57, 48), (123, 40, 56, 126), (233, 234, 555, 567), (69, 70, 67, 63), (20, 22, 54, 53), (170, 32, 52, 168), (31, 29, 49, 51), (157, 30, 50, 158), (67, 66, 65, 64), (228, 65, 66, 229), (63, 67, 64, 58), (58, 64, 113, 111), (231, 71, 60, 229), (76, 69, 63, 58), (70, 75, 66, 67), (74, 109, 111, 59), (408, 409, 92, 91), (369, 322, 73, 77), (363, 382, 109, 74), (405, 369, 77, 230), (351, 328, 75, 70), (334, 310, 69, 76), (399, 316, 71, 231), (310, 351, 70, 69), (409, 410, 93, 92), (322, 393, 114, 73), (357, 363, 74, 72), (72, 62, 80, 81), (230, 238, 556, 561), (73, 114, 117, 77), (228, 236, 112, 65), (65, 112, 113, 64), (88, 89, 86, 87), (571, 572, 85, 82), (82, 85, 87, 86), (93, 90, 91, 92), (574, 573, 94, 95), (91, 90, 95, 94), (370, 381, 90, 93), (415, 408, 91, 94), (431, 413, 90, 381), (425, 417, 88, 375), (411, 416, 87, 85), (590, 418, 97, 574), (235, 232, 563, 566), (417, 414, 89, 88), (127, 128, 102, 101), (166, 103, 100, 167), (263, 257, 102, 128), (249, 254, 98, 99), (261, 250, 100, 127), (257, 258, 101, 102), (407, 406, 84, 83), (589, 411, 85, 572), (588, 415, 94, 573), (418, 419, 96, 97), (111, 113, 62, 59), (580, 237, 562, 601), (113, 112, 80, 62), (110, 108, 17, 18), (387, 108, 34, 339), (111, 109, 76, 58), (237, 116, 35, 225), (587, 569, 53, 352), (570, 578, 72, 81), (569, 579, 20, 53), (258, 261, 127, 101), (253, 263, 128, 103), (100, 103, 128, 127), (209, 184, 183, 210), (43, 38, 124, 125), (245, 215, 216, 246), (215, 214, 213, 216), (207, 198, 197, 208), (15, 16, 122, 121), (36, 37, 119, 118), (160, 131, 132, 159), (164, 135, 134, 165), (143, 142, 141, 133), (139, 140, 143, 129), (129, 143, 133, 130), (150, 151, 138, 137), (240, 241, 140, 139), (186, 212, 211, 185), (203, 207, 208, 204), (190, 205, 206, 189), (199, 203, 204, 200), (182, 202, 201, 181), (220, 199, 200, 219), (244, 191, 192, 243), (198, 195, 196, 197), (8, 153, 152, 6), (6, 152, 147), (218, 179, 180, 217), (136, 144, 151, 150), (191, 190, 189, 192), (124, 38, 148, 149), (3, 0, 145, 146), (147, 156, 14), (152, 153, 163, 162), (147, 152, 162, 156), (184, 182, 181, 183), (135, 160, 159, 134), (32, 157, 158, 52), (224, 242, 157, 32), (1, 4, 155, 154), (156, 162, 11), (162, 163, 13, 11), (28, 25, 174, 175), (226, 247, 170, 40), (7, 9, 172, 173), (254, 265, 166, 98), (250, 267, 167, 100), (40, 170, 168, 56), (98, 166, 167, 99), (142, 164, 165, 141), (202, 220, 219, 201), (194, 218, 217, 193), (38, 176, 161, 148), (617, 607, 164, 142), (56, 168, 218, 194), (621, 608, 165, 134), (610, 609, 160, 135), (158, 50, 209, 178), (52, 158, 178, 179), (607, 610, 135, 164), (612, 611, 159, 132), (154, 7, 202, 182), (625, 612, 132, 131), (1, 154, 182, 184), (614, 613, 151, 144), (149, 120, 212, 186), (124, 149, 186, 187), (623, 614, 144, 136), (616, 615, 150, 137), (145, 0, 205, 190), (10, 145, 190, 191), (630, 616, 137, 240), (627, 617, 142, 143), (168, 52, 179, 218), (221, 10, 191, 244), (619, 618, 139, 129), (624, 619, 129, 130), (49, 29, 195, 198), (36, 118, 203, 199), (608, 620, 141, 165), (611, 621, 134, 159), (173, 36, 199, 220), (118, 2, 207, 203), (620, 622, 133, 141), (0, 124, 187, 205), (615, 623, 136, 150), (2, 49, 198, 207), (622, 624, 130, 133), (50, 1, 184, 209), (609, 625, 131, 160), (613, 626, 138, 151), (239, 123, 215, 245), (628, 627, 143, 140), (126, 56, 194, 214), (123, 126, 214, 215), (629, 628, 140, 241), (179, 178, 177, 180), (148, 161, 171, 39), (6, 176, 169, 24), (176, 187, 186, 161), (161, 186, 185, 147), (147, 185, 188, 6), (6, 188, 187, 176), (626, 629, 241, 138), (120, 239, 245, 212), (29, 221, 244, 195), (618, 630, 240, 139), (39, 171, 247, 226), (14, 156, 242, 224), (195, 244, 243, 196), (137, 138, 241, 240), (212, 245, 246, 211), (21, 562, 558, 19), (579, 116, 237, 580), (81, 80, 232, 235), (61, 78, 236, 228), (77, 117, 238, 230), (328, 399, 231, 75), (75, 231, 229, 66), (61, 228, 229, 60), (22, 20, 234, 233), (120, 39, 226, 239), (44, 227, 222, 11), (80, 112, 236, 232), (12, 10, 221, 223), (171, 14, 224, 247), (576, 79, 556, 602), (156, 177, 178, 242), (242, 178, 209, 222), (222, 209, 210, 11), (11, 210, 177, 156), (251, 23, 271, 272), (250, 285, 300, 298), (24, 169, 264, 255), (287, 292, 265, 254), (43, 125, 262, 252), (286, 291, 263, 253), (15, 121, 260, 259), (289, 290, 261, 258), (42, 15, 259, 256), (288, 289, 258, 257), (121, 23, 251, 260), (290, 285, 250, 261), (266, 251, 272, 275), (287, 254, 299, 301), (125, 42, 256, 262), (291, 288, 257, 263), (24, 255, 273, 268), (254, 249, 295, 299), (169, 43, 252, 264), (292, 286, 253, 265), (248, 266, 275, 274), (174, 25, 269, 270), (25, 24, 268, 269), (255, 248, 274, 273), (23, 174, 270, 271), (273, 274, 282, 281), (270, 269, 277, 278), (272, 271, 279, 280), (269, 268, 276, 277), (274, 275, 283, 282), (275, 272, 280, 283), (268, 273, 281, 276), (271, 270, 278, 279), (278, 283, 280, 279), (277, 282, 283, 278), (276, 281, 282, 277), (264, 252, 286, 292), (266, 248, 284, 293), (262, 256, 288, 291), (248, 255, 287, 284), (260, 251, 285, 290), (256, 259, 289, 288), (259, 260, 290, 289), (252, 262, 291, 286), (255, 264, 292, 287), (251, 266, 293, 285), (299, 295, 303, 307), (298, 300, 308, 306), (296, 294, 302, 304), (285, 293, 296, 300), (267, 250, 298, 297), (284, 287, 301, 294), (293, 284, 294, 296), (249, 267, 297, 295), (308, 304, 305, 306), (302, 309, 307, 303), (304, 302, 303, 305), (294, 301, 309, 302), (301, 299, 307, 309), (295, 297, 305, 303), (297, 298, 306, 305), (300, 296, 304, 308), (46, 227, 394, 333), (333, 394, 395, 332), (332, 395, 396, 331), (331, 396, 397, 330), (525, 536, 398, 329), (329, 398, 399, 328), (578, 582, 357, 72), (582, 583, 356, 357), (600, 584, 355, 529), (584, 585, 354, 355), (585, 586, 353, 354), (586, 587, 352, 353), (109, 382, 334, 76), (382, 383, 335, 334), (534, 384, 336, 526), (384, 385, 337, 336), (385, 386, 338, 337), (386, 387, 339, 338), (410, 420, 370, 93), (420, 421, 371, 370), (539, 422, 372, 532), (422, 423, 373, 372), (423, 424, 374, 373), (424, 425, 375, 374), (416, 426, 376, 87), (426, 427, 377, 376), (427, 428, 378, 377), (429, 379, 433, 435), (538, 430, 380, 533), (430, 431, 381, 380), (88, 87, 376, 375), (375, 376, 377, 374), (374, 377, 378, 373), (373, 378, 379, 372), (532, 533, 380, 371), (371, 380, 381, 370), (53, 17, 358, 352), (352, 358, 359, 353), (353, 359, 360, 354), (354, 360, 361, 355), (529, 530, 362, 356), (356, 362, 363, 357), (55, 115, 388, 327), (550, 400, 364, 552), (326, 389, 390, 325), (323, 392, 393, 322), (48, 57, 346, 315), (315, 346, 347, 314), (314, 347, 348, 313), (313, 348, 349, 312), (522, 528, 350, 311), (311, 350, 351, 310), (227, 44, 321, 394), (394, 321, 320, 395), (395, 320, 319, 396), (396, 319, 318, 397), (536, 523, 317, 398), (398, 317, 316, 399), (34, 48, 315, 339), (339, 315, 314, 338), (338, 314, 313, 337), (337, 313, 312, 336), (526, 522, 311, 335), (335, 311, 310, 334), (57, 46, 333, 346), (346, 333, 332, 347), (347, 332, 331, 348), (348, 331, 330, 349), (528, 525, 329, 350), (350, 329, 328, 351), (225, 35, 364, 400), (401, 365, 366, 402), (404, 368, 369, 405), (17, 108, 387, 358), (358, 387, 386, 359), (359, 386, 385, 360), (360, 385, 384, 361), (530, 534, 383, 362), (362, 383, 382, 363), (35, 55, 327, 364), (388, 389, 553, 552), (365, 326, 325, 366), (368, 323, 322, 369), (510, 511, 431, 430), (545, 510, 430, 538), (508, 509, 429, 428), (507, 508, 428, 427), (506, 507, 427, 426), (516, 506, 426, 416), (504, 505, 425, 424), (503, 504, 424, 423), (502, 503, 423, 422), (544, 502, 422, 539), (500, 501, 421, 420), (494, 500, 420, 410), (499, 517, 419, 418), (599, 497, 415, 588), (598, 495, 411, 589), (493, 492, 406, 407), (498, 515, 414, 417), (597, 499, 418, 590), (495, 516, 416, 411), (505, 498, 417, 425), (511, 514, 413, 431), (497, 512, 408, 415), (513, 494, 410, 409), (512, 513, 409, 408), (514, 496, 412, 413), (434, 435, 433, 432), (428, 429, 435, 434), (378, 428, 434, 432), (379, 378, 432, 433), (68, 79, 446, 438), (61, 60, 437, 436), (60, 71, 444, 437), (78, 61, 436, 447), (345, 68, 438, 461), (321, 44, 448, 455), (21, 19, 440, 445), (576, 107, 449, 591), (44, 45, 439, 448), (104, 105, 442, 443), (575, 21, 445, 592), (577, 78, 447, 593), (107, 106, 441, 449), (71, 316, 450, 444), (316, 317, 451, 450), (523, 318, 452, 540), (318, 319, 453, 452), (319, 320, 454, 453), (320, 321, 455, 454), (19, 340, 456, 440), (341, 457, 465, 463), (341, 342, 458, 457), (342, 343, 459, 458), (527, 344, 460, 541), (344, 345, 461, 460), (462, 463, 465, 464), (340, 341, 463, 462), (456, 340, 462, 464), (457, 456, 464, 465), (438, 446, 470, 488), (436, 437, 487, 486), (437, 444, 468, 487), (447, 436, 486, 471), (461, 438, 488, 485), (455, 448, 472, 479), (445, 440, 490, 469), (591, 449, 473, 594), (448, 439, 489, 472), (443, 442, 466, 467), (592, 445, 469, 595), (593, 447, 471, 596), (449, 441, 491, 473), (444, 450, 474, 468), (450, 451, 475, 474), (540, 452, 476, 542), (452, 453, 477, 476), (453, 454, 478, 477), (454, 455, 479, 478), (440, 456, 480, 490), (456, 457, 481, 480), (457, 458, 482, 481), (458, 459, 483, 482), (541, 460, 484, 543), (460, 461, 485, 484), (488, 470, 496, 514), (486, 487, 513, 512), (487, 468, 494, 513), (471, 486, 512, 497), (485, 488, 514, 511), (479, 472, 498, 505), (469, 490, 516, 495), (594, 473, 499, 597), (472, 489, 515, 498), (467, 466, 492, 493), (595, 469, 495, 598), (596, 471, 497, 599), (473, 491, 517, 499), (468, 474, 500, 494), (474, 475, 501, 500), (542, 476, 502, 544), (476, 477, 503, 502), (477, 478, 504, 503), (478, 479, 505, 504), (490, 480, 506, 516), (480, 481, 507, 506), (481, 482, 508, 507), (482, 483, 509, 508), (543, 484, 510, 545), (511, 510, 520, 521), (519, 518, 521, 520), (485, 511, 521, 518), (484, 485, 518, 519), (510, 484, 519, 520), (391, 324, 325, 390), (324, 367, 366, 325), (367, 403, 402, 366), (483, 543, 545, 509), (475, 542, 544, 501), (459, 541, 543, 483), (451, 540, 542, 475), (343, 527, 541, 459), (317, 523, 540, 451), (501, 544, 539, 421), (509, 545, 538, 429), (367, 324, 524, 531), (361, 384, 534, 530), (403, 367, 531, 537), (349, 330, 525, 528), (336, 312, 522, 526), (397, 318, 523, 536), (312, 349, 528, 522), (324, 391, 535, 524), (355, 361, 530, 529), (372, 379, 533, 532), (429, 538, 533, 379), (421, 539, 532, 371), (383, 534, 526, 335), (583, 600, 529, 356), (330, 397, 536, 525), (535, 392, 548, 549), (524, 535, 549, 531), (392, 323, 368, 548), (389, 326, 365, 553), (531, 549, 547, 537), (548, 368, 404, 546), (549, 548, 546, 547), (552, 364, 327, 388), (552, 553, 551, 550), (553, 365, 401, 551), (568, 565, 402, 403), (559, 557, 404, 405), (566, 563, 106, 107), (563, 78, 577, 106), (601, 562, 21, 575), (561, 556, 79, 68), (561, 559, 405, 230), (567, 555, 105, 104), (560, 558, 225, 400), (565, 564, 401, 402), (602, 556, 238, 581), (554, 568, 403, 537), (558, 562, 237, 225), (566, 602, 581, 235), (555, 601, 575, 105), (392, 535, 600, 583), (491, 596, 599, 517), (466, 595, 598, 492), (470, 594, 597, 496), (441, 593, 596, 491), (442, 592, 595, 466), (446, 591, 594, 470), (106, 577, 593, 441), (105, 575, 592, 442), (79, 576, 591, 446), (496, 597, 590, 412), (492, 598, 589, 406), (517, 599, 588, 419), (389, 388, 587, 586), (390, 389, 586, 585), (391, 390, 585, 584), (535, 391, 584, 600), (393, 392, 583, 582), (114, 393, 582, 578), (107, 576, 602, 566), (20, 579, 580, 234), (115, 116, 579, 569), (117, 114, 578, 570), (388, 115, 569, 587), (234, 580, 601, 555), (419, 588, 573, 96), (406, 589, 572, 84), (412, 590, 574, 95), (97, 96, 573, 574), (83, 84, 572, 571), (235, 581, 570, 81), (564, 560, 603, 604), (604, 603, 550, 551), (550, 603, 560, 400), (564, 604, 551, 401), (546, 404, 557, 605), (537, 547, 606, 554), (547, 546, 605, 606), (606, 605, 557, 554), (196, 243, 630, 618), (211, 246, 629, 626), (246, 216, 628, 629), (216, 213, 627, 628), (185, 211, 626, 613), (177, 210, 625, 609), (204, 208, 624, 622), (189, 206, 623, 615), (200, 204, 622, 620), (181, 201, 621, 611), (219, 200, 620, 608), (208, 197, 619, 624), (197, 196, 618, 619), (213, 193, 617, 627), (243, 192, 616, 630), (192, 189, 615, 616), (206, 188, 614, 623), (188, 185, 613, 614), (210, 183, 612, 625), (183, 181, 611, 612), (217, 180, 610, 607), (180, 177, 609, 610), (201, 219, 608, 621), (193, 217, 607, 617)])
me_cube.polygons.foreach_set('material_index', [0, 1, 1, 1, 0, 1, 0, 1, 1, 1, 1, 1, 1, 1, 1, 1, 1, 1, 0, 1, 0, 0, 1, 1, 0, 0, 0, 0, 1, 0, 0, 1, 1, 1, 0, 1, 0, 0, 1, 1, 1, 0, 1, 0, 1, 1, 1, 1, 1, 1, 1, 1, 1, 0, 0, 0, 0, 0, 0, 0, 1, 0, 1, 1, 1, 1, 0, 0, 1, 1, 1, 1, 1, 1, 1, 0, 0, 0, 1, 1, 1, 1, 0, 0, 0, 1, 1, 0, 1, 1, 0, 1, 1, 1, 0, 1, 0, 1, 1, 0, 1, 1, 1, 0, 0, 1, 0, 0, 0, 1, 1, 1, 1, 1, 1, 1, 1, 1, 1, 0, 1, 1, 0, 0, 0, 0, 0, 1, 1, 0, 1, 0, 0, 1, 0, 1, 1, 1, 1, 0, 0, 1, 1, 1, 1, 0, 1, 0, 1, 0, 0, 1, 0, 0, 0, 1, 0, 1, 1, 1, 0, 1, 1, 0, 1, 1, 1, 0, 1, 1, 1, 1, 0, 1, 1, 0, 0, 1, 1, 0, 0, 1, 1, 0, 1, 1, 1, 1, 1, 1, 1, 1, 1, 0, 1, 0, 0, 1, 0, 0, 0, 1, 1, 1, 1, 1, 0, 0, 1, 0, 0, 0, 1, 0, 0, 1, 1, 0, 1, 0, 1, 1, 1, 0, 0, 0, 1, 0, 1, 0, 1, 1, 1, 0, 0, 0, 0, 0, 0, 1, 1, 0, 0, 0, 0, 0, 0, 0, 0, 0, 0, 0, 0, 0, 0, 0, 0, 0, 0, 0, 0, 0, 0, 0, 0, 0, 0, 0, 0, 0, 1, 0, 1, 1, 0, 1, 0, 0, 1, 0, 0, 0, 0, 0, 0, 0, 0, 0, 0, 0, 0, 0, 0, 0, 0, 0, 1, 0, 1, 0, 1, 0, 0, 0, 0, 0, 0, 0, 1, 0, 1, 0, 1, 0, 1, 0, 1, 0, 1, 0, 1, 0, 1, 0, 1, 1, 1, 1, 1, 1, 1, 1, 1, 1, 1, 1, 1, 0, 1, 0, 0, 0, 1, 0, 1, 0, 1, 0, 1, 0, 1, 0, 1, 0, 1, 0, 1, 0, 1, 0, 1, 0, 1, 0, 1, 0, 0, 0, 0, 1, 0, 1, 0, 1, 0, 1, 0, 0, 1, 0, 1, 0, 1, 0, 1, 0, 1, 0, 1, 0, 1, 0, 1, 1, 1, 1, 1, 0, 0, 0, 1, 1, 1, 1, 1, 1, 1, 1, 1, 1, 0, 0, 0, 1, 1, 1, 1, 1, 0, 1, 0, 1, 0, 1, 0, 1, 0, 1, 0, 1, 0, 1, 1, 0, 1, 1, 1, 1, 1, 0, 0, 0, 1, 1, 1, 1, 1, 0, 1, 0, 1, 0, 1, 0, 1, 0, 1, 0, 1, 0, 1, 1, 1, 1, 0, 0, 0, 1, 1, 1, 1, 1, 0, 1, 0, 1, 0, 1, 0, 1, 0, 1, 0, 1, 0, 1, 1, 1, 1, 1, 0, 0, 0, 0, 0, 0, 0, 0, 0, 0, 0, 0, 0, 0, 0, 0, 0, 0, 0, 1, 1, 0, 0, 0, 0, 0, 1, 1, 1, 1, 1, 1, 1, 1, 1, 1, 0, 0, 1, 0, 1, 1, 0, 1, 0, 0, 1, 0, 1, 1, 1, 0, 0, 1, 1, 0, 1, 1, 0, 1, 1, 1, 1, 0, 0, 0, 0, 0, 0, 0, 0, 1, 1, 1, 0, 1, 0, 1, 1, 1, 1, 1, 0, 1, 1, 1, 1, 1, 1, 0, 0, 0, 0, 0, 0, 1, 1, 1, 0, 0, 0, 1, 0, 0, 0, 0, 1, 1, 1, 1, 0, 0, 0, 0])
me_cube.materials.append(mat_material_001)
me_cube.materials.append(mat_wood)
me_cube.use_remesh_preserve_volume = False
me_cube.use_remesh_preserve_attributes = False
me_cube.use_mirror_vertex_groups = False
me_cube.update()

# ---- objects
ob_drawer_2 = bpy.data.objects.new('Drawer 2', me_cube_005)
ob_drawer_1 = bpy.data.objects.new('Drawer 1', me_cube_004)
ob_desk_top = bpy.data.objects.new('Desk Top', me_cube_003)
ob_outter_door = bpy.data.objects.new('Outter Door', me_cube_002)
ob_separator = bpy.data.objects.new('Separator', me_cube_001)
ob_desk_main_shape = bpy.data.objects.new('Desk Main Shape', me_cube)

# ---- transforms, parenting, visibility, modifiers, constraints
ob_drawer_2.location = (5.769, 3.907, -3.416)
ob_drawer_2.scale = (4.031, 4.031, 1.061)
ob_drawer_2.lock_rotations_4d = False
ob_drawer_2.empty_display_type = 'ARROWS'
ob_drawer_2.lineart.crease_threshold = 0.0
ob_drawer_1.location = (5.769, 5.683, -1.447)
ob_drawer_1.scale = (4.031, 4.031, 0.75)
ob_drawer_1.lock_rotations_4d = False
ob_drawer_1.empty_display_type = 'ARROWS'
ob_drawer_1.lineart.crease_threshold = 0.0
ob_desk_top.location = (0.02909, -1.068, 0.8741)
ob_desk_top.scale = (4.031, 4.031, 0.75)
ob_desk_top.lock_rotations_4d = False
ob_desk_top.empty_display_type = 'ARROWS'
ob_desk_top.lineart.crease_threshold = 0.0
ob_outter_door.location = (-7.663, -10.29, -2.74)
ob_outter_door.rotation_euler = (0.0, -0.0, -0.7432)
ob_outter_door.scale = (4.031, 4.031, 0.75)
ob_outter_door.lock_rotations_4d = False
ob_outter_door.empty_display_type = 'ARROWS'
ob_outter_door.lineart.crease_threshold = 0.0
ob_separator.location = (-5.832, -9.13, -2.74)
ob_separator.scale = (4.031, 4.031, 0.75)
ob_separator.lock_rotations_4d = False
ob_separator.empty_display_type = 'ARROWS'
ob_separator.lineart.crease_threshold = 0.0
ob_desk_main_shape.location = (-0.05814, -1.099, -2.092)
ob_desk_main_shape.scale = (4.031, 4.031, 0.75)
ob_desk_main_shape.lock_rotations_4d = False
ob_desk_main_shape.empty_display_type = 'ARROWS'
ob_desk_main_shape.lineart.crease_threshold = 0.0

# ---- collection membership
col_collection_1.objects.link(ob_drawer_2)
col_collection_1.objects.link(ob_drawer_1)
col_collection_1.objects.link(ob_desk_top)
col_collection_1.objects.link(ob_outter_door)
col_collection_1.objects.link(ob_separator)
col_collection_1.objects.link(ob_desk_main_shape)

# ---- scene / render settings (as saved in the file)
scene.frame_start = 1; scene.frame_end = 250; scene.frame_set(1)
scene.render.engine = 'BLENDER_EEVEE_NEXT'
scene.render.resolution_percentage = 50
scene.render.dither_intensity = 0.0
scene.cycles.use_denoising = False
scene.cycles.samples = 128
scene.cycles.sampling_pattern = 'TABULATED_SOBOL'
scene.cycles.light_sampling_threshold = 0.0
scene.cycles.use_adaptive_sampling = False
scene.cycles.use_light_tree = False
scene.cycles.blur_glossy = 0.0
scene.cycles.sample_clamp_indirect = 0.0
scene.view_settings.view_transform = 'Standard'
bpy.context.view_layer.update()

# ---- added for rendering (the .blend has no active camera and no usable light): camera, sun
cam_auto = bpy.data.cameras.new('AutoCamera')
cam_auto.lens = 50.0
cam_auto.sensor_width = 36.0
cam_auto.clip_end = 1000.0
ob_auto_camera = bpy.data.objects.new('AutoCamera', cam_auto)
scene.collection.objects.link(ob_auto_camera)
ob_auto_camera.location = (25.6245, -32.9048, 18.5088)
ob_auto_camera.rotation_euler = (1.09748, -7.21219e-08, 0.694738)
scene.camera = ob_auto_camera
light_auto_sun = bpy.data.lights.new('AutoSun', 'SUN')
light_auto_sun.energy = 3.0
light_auto_sun.angle = 0.0523599
ob_auto_sun = bpy.data.objects.new('AutoSun', light_auto_sun)
scene.collection.objects.link(ob_auto_sun)
ob_auto_sun.rotation_euler = (0.872665, 0.174533, 0.523599)
bpy.context.view_layer.update()
